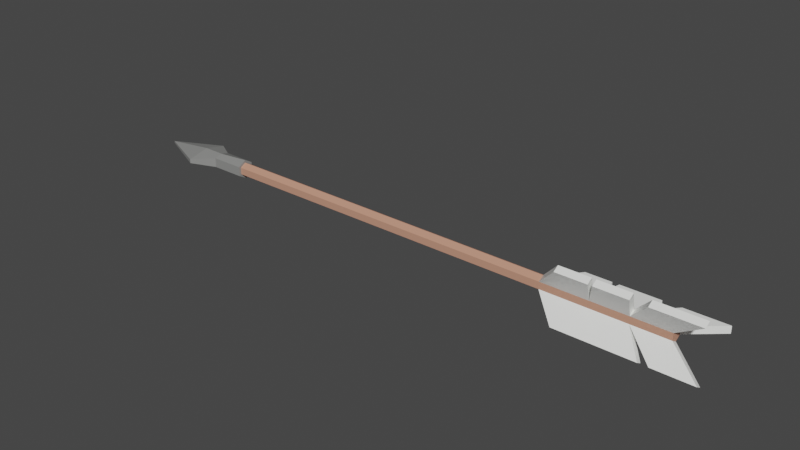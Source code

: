 # Source: arrow.blend  (saved by Blender 3.4.6; exported with 4.5.12 LTS)
import bpy
from mathutils import Matrix  # noqa: F401  (used for matrix-valued properties, if any)

bpy.ops.wm.read_factory_settings(use_empty=True)
scene = bpy.context.scene
scene.name = 'Scene'

# ---- materials (node trees are filled in below, after node groups)
mat_brown_3 = bpy.data.materials.new('Brown 3')
mat_brown_3.use_transparent_shadow = False
mat_brown_3.diffuse_color = (0.5972, 0.2961, 0.2016, 1.0)
mat_brown_3.roughness = 0.5
mat_grey_2 = bpy.data.materials.new('Grey 2')
mat_grey_2.use_transparent_shadow = False
mat_grey_2.diffuse_color = (0.9938, 1.0, 0.9683, 1.0)
mat_grey_1 = bpy.data.materials.new('Grey 1')
mat_grey_1.use_transparent_shadow = False
mat_grey_1.diffuse_color = (0.2675, 0.2691, 0.2609, 1.0)

# ---- material node trees
mat_brown_3.use_nodes = True; mat_brown_3.node_tree.nodes.clear()
_N = mat_brown_3.node_tree.nodes; _L = mat_brown_3.node_tree.links
n0 = _N.new('ShaderNodeBsdfPrincipled'); n0.name = 'Principled BSDF'; n0.location = (10, 300)
n0.distribution = 'GGX'
n0.subsurface_method = 'RANDOM_WALK_SKIN'
n0.inputs[0].default_value = (0.5972, 0.2961, 0.2016, 1.0)
n0.inputs[3].default_value = 1.45
n0.inputs[27].default_value = (0.0, 0.0, 0.0, 1.0)
n0.inputs[28].default_value = 1.0
n1 = _N.new('ShaderNodeOutputMaterial'); n1.name = 'Material Output'; n1.location = (300, 300)
n2 = _N.new('ShaderNodeNormalMap'); n2.name = 'Normal Map'; n2.location = (-300, -300)
n2.label = 'Normal/Map'
n2.inputs[0].default_value = 0.0
_L.new(n0.outputs[0], n1.inputs[0])
_L.new(n2.outputs[0], n0.inputs[5])
n1.is_active_output = True
mat_grey_2.use_nodes = True; mat_grey_2.node_tree.nodes.clear()
_N = mat_grey_2.node_tree.nodes; _L = mat_grey_2.node_tree.links
n0 = _N.new('ShaderNodeBsdfPrincipled'); n0.name = 'Principled BSDF'; n0.location = (10, 300)
n0.distribution = 'GGX'
n0.subsurface_method = 'RANDOM_WALK_SKIN'
n0.inputs[0].default_value = (0.9938, 1.0, 0.9683, 1.0)
n0.inputs[2].default_value = 0.4
n0.inputs[3].default_value = 1.45
n0.inputs[27].default_value = (0.0, 0.0, 0.0, 1.0)
n0.inputs[28].default_value = 1.0
n1 = _N.new('ShaderNodeOutputMaterial'); n1.name = 'Material Output'; n1.location = (300, 300)
n2 = _N.new('ShaderNodeNormalMap'); n2.name = 'Normal Map'; n2.location = (-300, -300)
n2.label = 'Normal/Map'
n2.inputs[0].default_value = 0.0
_L.new(n0.outputs[0], n1.inputs[0])
_L.new(n2.outputs[0], n0.inputs[5])
n1.is_active_output = True
mat_grey_1.use_nodes = True; mat_grey_1.node_tree.nodes.clear()
_N = mat_grey_1.node_tree.nodes; _L = mat_grey_1.node_tree.links
n0 = _N.new('ShaderNodeBsdfPrincipled'); n0.name = 'Principled BSDF'; n0.location = (10, 300)
n0.distribution = 'GGX'
n0.subsurface_method = 'RANDOM_WALK_SKIN'
n0.inputs[0].default_value = (0.2675, 0.2691, 0.2609, 1.0)
n0.inputs[2].default_value = 0.4
n0.inputs[3].default_value = 1.45
n0.inputs[27].default_value = (0.0, 0.0, 0.0, 1.0)
n0.inputs[28].default_value = 1.0
n1 = _N.new('ShaderNodeOutputMaterial'); n1.name = 'Material Output'; n1.location = (300, 300)
n2 = _N.new('ShaderNodeNormalMap'); n2.name = 'Normal Map'; n2.location = (-300, -300)
n2.label = 'Normal/Map'
n2.inputs[0].default_value = 0.0
_L.new(n0.outputs[0], n1.inputs[0])
_L.new(n2.outputs[0], n0.inputs[5])
n1.is_active_output = True

# ---- world
world_world = bpy.data.worlds.new('World'); scene.world = world_world
world_world.use_nodes = True; world_world.node_tree.nodes.clear()
_N = world_world.node_tree.nodes; _L = world_world.node_tree.links
n0 = _N.new('ShaderNodeOutputWorld'); n0.name = 'World Output'; n0.location = (300, 300)
n1 = _N.new('ShaderNodeBackground'); n1.name = 'Background'; n1.location = (10, 300)
n1.inputs[0].default_value = (0.05088, 0.05088, 0.05088, 1.0)
_L.new(n1.outputs[0], n0.inputs[0])
n0.is_active_output = True
world_world.color = (0.05088, 0.05088, 0.05088)
world_world.use_sun_shadow = False
world_world.sun_shadow_jitter_overblur = 0.0

# ---- meshes
me_cylinder_018 = bpy.data.meshes.new('Cylinder.018')
me_cylinder_018.from_pydata([(-0.3175, 0.02588, -0.002449), (-0.3175, 0.02588, 0.002449), (-0.3762, 3.081e-08, 0.001274), (-0.3175, -0.02588, 0.002449), (-0.3175, -0.02588, -0.002449), (0.2916, -2.181e-08, 1.173e-08), (-0.3762, 2.863e-08, -0.001274), (0.1533, -1.193e-08, -0.008039), (0.1533, -0.006962, -0.004019), (0.1533, -0.006962, 0.004019), (0.1533, -1.052e-08, 0.008039), (0.1533, 0.006962, 0.004019), (0.1533, 0.006962, -0.004019), (0.3253, -0.02161, -0.0294), (0.3253, -0.01465, -0.03342), (0.177, -0.01465, -0.03342), (0.3253, -0.01465, 0.03342), (0.3253, -0.02161, 0.0294), (0.3253, 0.03627, -0.004019), (0.3253, 0.03627, 0.004019), (0.177, -0.02161, -0.0294), (0.177, -0.02161, 0.0294), (0.177, -0.01465, 0.03342), (0.177, 0.03627, 0.004019), (0.177, 0.03627, -0.004019), (-0.2515, -0.006962, -0.004019), (-0.2515, -0.006962, 0.004019), (-0.2515, 2.004e-08, 0.008039), (-0.2515, 0.006962, 0.004019), (-0.2515, 0.006962, -0.004019), (-0.2515, 1.864e-08, -0.008039), (-0.2916, 2.153e-08, -0.007979), (-0.2916, -0.009645, -0.005569), (-0.2515, -0.009645, -0.005569), (-0.2916, -0.009645, 0.005569), (-0.2515, -0.009645, 0.005569), (-0.2916, 2.327e-08, 0.007979), (-0.2515, 2.024e-08, 0.01114), (-0.2916, 0.009645, 0.005569), (-0.2515, 0.009645, 0.005569), (-0.2916, 0.009645, -0.005569), (-0.2515, 0.009645, -0.005569), (-0.2515, 1.85e-08, -0.01114), (-0.3172, 2.367e-08, -0.008157), (-0.3172, 2.555e-08, 0.008157), (0.2491, -9.709e-09, -0.008039), (0.2491, -0.006962, -0.004019), (0.2491, -0.006962, 0.004019), (0.2491, 2.877e-09, 0.008039), (0.2491, 0.006962, 0.004019), (0.2491, 0.006962, -0.004019), (0.2792, -0.01465, -0.03342), (0.268, -0.01465, -0.03342), (0.268, -0.02161, -0.0294), (0.2792, -0.02161, -0.0294), (0.2722, -0.02161, 0.0294), (0.2542, -0.02161, 0.0294), (0.2722, -0.01465, 0.03342), (0.2542, -0.01465, 0.03342), (0.2778, 0.03627, 0.004019), (0.258, 0.03627, 0.004019), (0.258, 0.03627, -0.004019), (0.2778, 0.03627, -0.004019), (0.207, 0.006962, -0.004019), (0.207, -0.01465, -0.03342), (0.207, -0.02161, -0.0294), (0.2125, -0.02161, 0.0294), (0.217, -0.02161, 0.0294), (0.207, -2.047e-09, 0.008039), (0.2125, -0.01465, 0.03342), (0.217, -0.01465, 0.03342), (0.2137, 0.03627, 0.004019), (0.2064, 0.03627, 0.004019), (0.2063, 0.03627, -0.004019), (0.2137, 0.03627, -0.004019), (0.207, -7.286e-09, -0.008039), (0.207, -0.006962, -0.004019), (0.207, -0.006962, 0.004019), (0.207, 0.006962, 0.004019), (0.2916, -0.006962, -0.004019), (0.2916, -2.237e-08, -0.008039), (0.2916, -0.006962, 0.004019), (0.2916, -2.096e-08, 0.008039), (0.2916, 0.006962, 0.004019), (0.2916, 0.006962, -0.004019)], [], [(12, 11, 23, 24), (79, 46, 54, 13), (80, 79, 13, 14), (82, 48, 57, 16), (48, 82, 83, 49), (8, 76, 77, 9), (43, 4, 6), (29, 12, 7, 30), (28, 11, 12, 29), (27, 10, 11, 28), (26, 9, 10, 27), (25, 8, 9, 26), (30, 7, 8, 25), (75, 45, 52, 64), (78, 49, 60, 71), (81, 82, 16, 17), (12, 63, 75, 7), (8, 7, 15, 20), (63, 12, 24, 73), (46, 79, 81, 47), (84, 50, 62, 18), (68, 10, 22, 69), (10, 9, 21, 22), (83, 84, 18, 19), (30, 25, 33, 42), (27, 28, 39, 37), (26, 27, 37, 35), (32, 34, 3, 4), (29, 30, 42, 41), (3, 44, 2), (31, 42, 33, 32), (32, 33, 35, 34), (34, 35, 37, 36), (36, 37, 39, 38), (38, 39, 41, 40), (40, 41, 42, 31), (44, 1, 2), (28, 29, 41, 39), (38, 40, 0, 1), (25, 26, 35, 33), (0, 43, 6), (6, 4, 3, 2), (0, 6, 2, 1), (31, 32, 4, 43), (40, 31, 43, 0), (34, 36, 44, 3), (36, 38, 1, 44), (47, 81, 17, 55), (51, 14, 13, 54), (48, 68, 70, 58), (50, 84, 80, 45), (49, 83, 19, 59), (59, 19, 18, 62), (55, 17, 16, 57), (21, 66, 69, 22), (46, 76, 65, 53), (76, 46, 47, 77), (23, 72, 73, 24), (9, 77, 66, 21), (45, 46, 53, 52), (47, 48, 58, 56), (54, 46, 45, 51), (47, 55, 57, 48), (45, 80, 14, 51), (50, 61, 60, 49), (49, 59, 62, 50), (76, 8, 20, 65), (10, 68, 78, 11), (71, 60, 61, 74), (64, 52, 53, 65), (77, 47, 56, 67), (67, 56, 58, 70), (68, 48, 49, 78), (15, 64, 65, 20), (63, 50, 45, 75), (11, 78, 72, 23), (7, 75, 64, 15), (68, 69, 66, 77), (77, 67, 70, 68), (78, 63, 73, 72), (78, 71, 74, 63), (50, 63, 74, 61), (5, 79, 80), (5, 81, 79), (5, 82, 81), (5, 83, 82), (5, 84, 83), (5, 80, 84)])
me_cylinder_018.polygons.foreach_set('use_smooth', [True] * 88)
me_cylinder_018.polygons.foreach_set('material_index', [1, 1, 1, 1, 0, 0, 2, 0, 0, 0, 0, 0, 0, 1, 1, 1, 0, 1, 1, 0, 1, 1, 1, 1, 2, 2, 2, 2, 2, 2, 2, 2, 2, 2, 2, 2, 2, 2, 2, 2, 2, 2, 2, 2, 2, 2, 2, 1, 1, 1, 0, 1, 1, 1, 1, 1, 0, 1, 1, 1, 1, 1, 1, 1, 1, 1, 1, 0, 1, 1, 1, 1, 0, 1, 0, 1, 1, 1, 1, 1, 1, 1, 0, 0, 0, 0, 0, 0])
_k = set([(0, 1), (0, 6), (0, 40), (0, 43), (1, 2), (1, 38), (1, 44), (2, 3), (2, 6), (2, 44), (3, 4), (3, 34), (3, 44), (4, 6), (4, 32), (4, 43), (6, 43), (7, 8), (7, 15), (7, 30), (7, 75), (8, 20), (8, 25), (8, 76), (9, 10), (9, 21), (9, 26), (9, 77), (10, 22), (10, 27), (10, 68), (11, 12), (11, 23), (11, 28), (11, 78), (12, 24), (12, 29), (12, 63), (13, 14), (13, 54), (13, 79), (14, 51), (14, 80), (15, 20), (15, 64), (16, 17), (16, 57), (16, 82), (17, 55), (17, 81), (18, 19), (18, 62), (18, 84), (19, 59), (19, 83), (20, 65), (21, 22), (21, 66), (22, 69), (23, 24), (23, 72), (24, 73), (25, 26), (25, 30), (26, 27), (27, 28), (28, 29), (29, 30), (31, 32), (31, 40), (31, 42), (31, 43), (32, 33), (32, 34), (33, 35), (33, 42), (34, 35), (34, 36), (35, 37), (36, 37), (36, 38), (36, 44), (37, 39), (38, 39), (38, 40), (39, 41), (40, 41), (41, 42), (45, 46), (45, 51), (45, 52), (45, 75), (45, 80), (46, 53), (46, 54), (46, 76), (46, 79), (47, 48), (47, 55), (47, 56), (47, 77), (47, 81), (48, 57), (48, 58), (48, 68), (48, 82), (49, 50), (49, 59), (49, 60), (49, 78), (49, 83), (50, 61), (50, 62), (50, 63), (50, 84), (51, 54), (52, 53), (52, 64), (53, 65), (55, 57), (56, 58), (56, 67), (58, 70), (59, 62), (60, 61), (60, 71), (61, 74), (63, 73), (63, 74), (63, 78), (66, 69), (66, 77), (67, 70), (67, 77), (68, 69), (68, 70), (68, 77), (71, 74), (71, 78), (72, 73), (72, 78), (79, 80), (79, 81), (80, 84), (81, 82), (82, 83), (83, 84)])
me_cylinder_018.attributes.new('sharp_edge', 'BOOLEAN', 'EDGE').data.foreach_set('value', [ (min(e.vertices), max(e.vertices)) in _k for e in me_cylinder_018.edges])
_uv = me_cylinder_018.uv_layers.new(name='UVMap')
_uv.uv.foreach_set('vector', [0.2704, 0.4959, 0.2566, 0.4956, 0.2566, 0.4334, 0.2704, 0.4337, 0.04525, 0.05929, 0.04525, 0.1325, 0.001481, 0.08088, 0.001481, 0.001481, 0.375, 0.408, 0.387, 0.401, 0.4129, 0.4454, 0.4009, 0.4523, 0.4535, 0.05983, 0.4535, 0.1331, 0.4098, 0.09298, 0.4098, 0.001481, 0.2499, 0.8643, 0.2536, 0.9375, 0.2416, 0.938, 0.2379, 0.8648, 0.04525, 0.2977, 0.04525, 0.2052, 0.05911, 0.2052, 0.05911, 0.2977, 0.3001, 0.3165, 0.2566, 0.3266, 0.2757, 0.2174, 0.1192, 0.9973, 0.1543, 0.3001, 0.1663, 0.3006, 0.1312, 0.9978, 0.3462, 0.6996, 0.3462, 0.001481, 0.3601, 0.001481, 0.3601, 0.6996, 0.2065, 0.002203, 0.2416, 0.6994, 0.2296, 0.6999, 0.1945, 0.002688, 0.2185, 0.001481, 0.2536, 0.6987, 0.2416, 0.6994, 0.2065, 0.002203, 0.04525, 0.9958, 0.04525, 0.2977, 0.05911, 0.2977, 0.05911, 0.9958, 0.1312, 0.9978, 0.1663, 0.3006, 0.1782, 0.3013, 0.1432, 0.9985, 0.4068, 0.09399, 0.4068, 0.1667, 0.363, 0.1995, 0.363, 0.0943, 0.2343, 0.7923, 0.2379, 0.8648, 0.1882, 0.8826, 0.1844, 0.8064, 0.387, 0.3872, 0.375, 0.3803, 0.4009, 0.337, 0.4129, 0.344, 0.1543, 0.3001, 0.1589, 0.2078, 0.1709, 0.2082, 0.1663, 0.3006, 0.5051, 0.001481, 0.5174, 0.006419, 0.5174, 0.04727, 0.5051, 0.04233, 0.1589, 0.2078, 0.1543, 0.3001, 0.1058, 0.2568, 0.1084, 0.2063, 0.04525, 0.1325, 0.04525, 0.05929, 0.05911, 0.05929, 0.05911, 0.1325, 0.1662, 0.06202, 0.1626, 0.1352, 0.1146, 0.08323, 0.1187, 0.001481, 0.4535, 0.2122, 0.4535, 0.3047, 0.4098, 0.2636, 0.4098, 0.2025, 0.5051, 0.05813, 0.5172, 0.05351, 0.5172, 0.1014, 0.5051, 0.106, 0.2872, 0.492, 0.2733, 0.492, 0.2733, 0.4334, 0.2872, 0.4334, 0.4264, 0.1942, 0.4384, 0.1872, 0.443, 0.1899, 0.4264, 0.1995, 0.4264, 0.1665, 0.4144, 0.1734, 0.4098, 0.1707, 0.4264, 0.1611, 0.4384, 0.1734, 0.4264, 0.1665, 0.4264, 0.1611, 0.443, 0.1707, 0.4787, 0.2717, 0.4979, 0.2717, 0.4925, 0.3165, 0.484, 0.3165, 0.4144, 0.1872, 0.4264, 0.1942, 0.4264, 0.1995, 0.4098, 0.1899, 0.3433, 0.0893, 0.3001, 0.1006, 0.2757, 0.001481, 0.3106, 0.3593, 0.3271, 0.4266, 0.3109, 0.4304, 0.2944, 0.3632, 0.4787, 0.2717, 0.4787, 0.2025, 0.4979, 0.2025, 0.4979, 0.2717, 0.3267, 0.1393, 0.3433, 0.2065, 0.3271, 0.2107, 0.3106, 0.1434, 0.3106, 0.1434, 0.3271, 0.2107, 0.3109, 0.2145, 0.2944, 0.1473, 0.4565, 0.2717, 0.4565, 0.2025, 0.4757, 0.2025, 0.4757, 0.2717, 0.3267, 0.3553, 0.3433, 0.4225, 0.3271, 0.4266, 0.3106, 0.3593, 0.3001, 0.1006, 0.2566, 0.1106, 0.2757, 0.001481, 0.4144, 0.1734, 0.4144, 0.1872, 0.4098, 0.1899, 0.4098, 0.1707, 0.4565, 0.2717, 0.4757, 0.2717, 0.4703, 0.3165, 0.4619, 0.3165, 0.4384, 0.1872, 0.4384, 0.1734, 0.443, 0.1707, 0.443, 0.1899, 0.3433, 0.3053, 0.3001, 0.3165, 0.2757, 0.2174, 0.4861, 0.4174, 0.484, 0.3165, 0.4925, 0.3165, 0.4905, 0.4174, 0.4703, 0.3165, 0.4683, 0.4174, 0.4639, 0.4174, 0.4619, 0.3165, 0.3106, 0.3593, 0.2944, 0.3632, 0.2566, 0.3266, 0.3001, 0.3165, 0.3267, 0.3553, 0.3106, 0.3593, 0.3001, 0.3165, 0.3433, 0.3053, 0.3267, 0.1393, 0.3106, 0.1434, 0.3001, 0.1006, 0.3433, 0.0893, 0.3106, 0.1434, 0.2944, 0.1473, 0.2566, 0.1106, 0.3001, 0.1006, 0.05911, 0.1325, 0.05911, 0.05929, 0.1029, 0.001481, 0.1029, 0.09298, 0.4277, 0.3935, 0.4426, 0.4715, 0.4308, 0.4736, 0.4159, 0.3957, 0.5003, 0.1268, 0.5003, 0.1995, 0.4565, 0.182, 0.4565, 0.1178, 0.1626, 0.1352, 0.1662, 0.06202, 0.1782, 0.06251, 0.1746, 0.1357, 0.2379, 0.8648, 0.2416, 0.938, 0.1941, 0.9985, 0.1899, 0.9168, 0.4565, 0.08334, 0.4565, 0.001481, 0.4704, 0.001481, 0.4704, 0.08334, 0.4733, 0.09309, 0.4733, 0.0016, 0.4853, 0.001481, 0.4853, 0.09297, 0.3171, 0.4334, 0.3171, 0.4945, 0.3051, 0.4946, 0.3051, 0.4335, 0.04525, 0.1325, 0.04525, 0.2052, 0.001481, 0.2055, 0.001481, 0.1002, 0.04525, 0.2052, 0.04525, 0.1325, 0.05911, 0.1325, 0.05911, 0.2052, 0.4883, 0.106, 0.4883, 0.05546, 0.5022, 0.05547, 0.5022, 0.106, 0.05911, 0.2977, 0.05911, 0.2052, 0.1029, 0.196, 0.1029, 0.2571, 0.5022, 0.0525, 0.4883, 0.05246, 0.4883, 0.001481, 0.5022, 0.00152, 0.3961, 0.5058, 0.3823, 0.5058, 0.3823, 0.4553, 0.3961, 0.4553, 0.4159, 0.3957, 0.4308, 0.3392, 0.4426, 0.337, 0.4277, 0.3935, 0.5032, 0.1702, 0.5032, 0.1223, 0.5153, 0.1178, 0.5153, 0.1657, 0.363, 0.3341, 0.363, 0.2608, 0.4068, 0.2025, 0.4068, 0.2819, 0.3654, 0.5056, 0.3654, 0.4553, 0.3793, 0.4553, 0.3793, 0.5057, 0.4871, 0.4208, 0.4871, 0.4863, 0.4733, 0.4859, 0.4733, 0.4204, 0.04525, 0.2052, 0.04525, 0.2977, 0.001481, 0.2571, 0.001481, 0.2055, 0.2416, 0.6994, 0.2463, 0.7918, 0.2343, 0.7923, 0.2296, 0.6999, 0.4565, 0.4968, 0.4565, 0.4204, 0.4704, 0.4204, 0.4704, 0.4968, 0.5128, 0.2543, 0.5128, 0.3595, 0.5008, 0.3594, 0.5008, 0.2542, 0.05911, 0.2052, 0.05911, 0.1325, 0.1029, 0.1241, 0.1029, 0.1882, 0.2902, 0.4977, 0.2902, 0.4335, 0.3022, 0.4334, 0.3022, 0.4976, 0.2463, 0.7918, 0.2499, 0.8643, 0.2379, 0.8648, 0.2343, 0.7923, 0.5128, 0.2026, 0.5128, 0.2543, 0.5008, 0.2542, 0.5008, 0.2025, 0.1589, 0.2078, 0.1626, 0.1352, 0.1746, 0.1357, 0.1709, 0.2082, 0.2296, 0.6999, 0.2343, 0.7923, 0.1837, 0.7937, 0.1812, 0.7432, 0.4068, 0.001481, 0.4068, 0.09399, 0.363, 0.0943, 0.363, 0.04261, 0.3991, 0.5058, 0.3991, 0.4553, 0.4129, 0.4553, 0.4129, 0.5058, 0.5008, 0.4134, 0.5008, 0.3648, 0.5135, 0.3625, 0.5135, 0.4111, 0.504, 0.471, 0.4901, 0.471, 0.4901, 0.4204, 0.504, 0.4204, 0.3294, 0.4847, 0.3294, 0.4336, 0.3433, 0.4334, 0.3433, 0.4846, 0.1626, 0.1352, 0.1589, 0.2078, 0.109, 0.1936, 0.1129, 0.1174, 0.375, 0.3941, 0.387, 0.401, 0.375, 0.408, 0.375, 0.3941, 0.387, 0.3872, 0.387, 0.401, 0.375, 0.3941, 0.375, 0.3803, 0.387, 0.3872, 0.375, 0.3941, 0.363, 0.3872, 0.375, 0.3803, 0.375, 0.3941, 0.363, 0.401, 0.363, 0.3872, 0.375, 0.3941, 0.375, 0.408, 0.363, 0.401])
me_cylinder_018.materials.append(mat_brown_3)
me_cylinder_018.materials.append(mat_grey_2)
me_cylinder_018.materials.append(mat_grey_1)
me_cylinder_018.update()
me_cylinder_018.normals_split_custom_set([tuple(v) for v in zip(*[iter([-0.7777, 0.6287, 0.0, -0.7777, 0.6287, 0.0, -0.7777, 0.6287, 0.0, -0.7777, 0.6287, 0.0, -2.282e-07, -0.866, 0.5, -2.282e-07, -0.866, 0.5, -2.282e-07, -0.866, 0.5, -2.282e-07, -0.866, 0.5, 0.6564, 0.3772, 0.6533, 0.6564, 0.3772, 0.6533, 0.6564, 0.3772, 0.6533, 0.6564, 0.3772, 0.6533, 2.833e-07, 0.866, 0.5, 2.833e-07, 0.866, 0.5, 2.833e-07, 0.866, 0.5, 2.833e-07, 0.866, 0.5, 8.262e-08, 0.5, 0.866, 2.036e-07, 0.5, 0.866, 2.036e-07, 0.5, 0.866, 8.262e-08, 0.5, 0.866, 7.037e-09, -1.0, 6.749e-08, 1.521e-08, -1.0, 1.534e-07, 1.516e-08, -1.0, 1.534e-07, 7.037e-09, -1.0, 6.749e-08, -0.1131, -0.2129, -0.9705, -0.1131, -0.2129, -0.9705, -0.1131, -0.2129, -0.9705, 3.972e-08, 0.5, -0.866, -1.498e-08, 0.5, -0.866, -1.498e-08, 0.5, -0.866, 3.972e-08, 0.5, -0.866, 7.707e-08, 1.0, 0.0, 7.707e-08, 1.0, 0.0, 7.707e-08, 1.0, 0.0, 7.707e-08, 1.0, 0.0, 3.748e-08, 0.5, 0.866, -1.222e-08, 0.5, 0.866, -1.222e-08, 0.5, 0.866, 3.748e-08, 0.5, 0.866, -3.972e-08, -0.5, 0.866, -3.972e-08, -0.5, 0.866, -3.972e-08, -0.5, 0.866, -3.972e-08, -0.5, 0.866, -7.707e-08, -1.0, 0.0, 7.037e-09, -1.0, 6.749e-08, 7.037e-09, -1.0, 6.749e-08, -7.707e-08, -1.0, 0.0, -3.525e-08, -0.5, -0.866, -3.525e-08, -0.5, -0.866, -3.525e-08, -0.5, -0.866, -3.525e-08, -0.5, -0.866, -4.208e-08, 0.866, -0.5, -1.096e-07, 0.866, -0.5, -1.096e-07, 0.866, -0.5, -4.214e-08, 0.866, -0.5, -5.08e-09, 1.047e-07, 1.0, -5.08e-09, 1.047e-07, 1.0, -5.08e-09, 1.047e-07, 1.0, -5.08e-09, 1.047e-07, 1.0, 0.6564, 0.3772, -0.6533, 0.6564, 0.3772, -0.6533, 0.6564, 0.3772, -0.6533, 0.6564, 0.3772, -0.6533, -1.498e-08, 0.5, -0.866, -3.293e-08, 0.5, -0.866, -3.295e-08, 0.5, -0.866, -1.498e-08, 0.5, -0.866, -0.7777, -0.3143, -0.5444, -0.7777, -0.3143, -0.5444, -0.7777, -0.3143, -0.5444, -0.7777, -0.3143, -0.5444, 1.761e-08, -7.813e-08, -1.0, 1.761e-08, -7.813e-08, -1.0, 1.761e-08, -7.813e-08, -1.0, 1.761e-08, -7.813e-08, -1.0, -1.729e-07, -1.0, 8.59e-08, -2.85e-07, -1.0, 0.0, -2.85e-07, -1.0, 0.0, -1.729e-07, -1.0, 8.59e-08, 2.112e-08, -1.015e-07, -1.0, 2.112e-08, -1.015e-07, -1.0, 2.112e-08, -1.015e-07, -1.0, 2.112e-08, -1.015e-07, -1.0, -4.149e-08, 0.866, 0.5, -4.149e-08, 0.866, 0.5, -4.149e-08, 0.866, 0.5, -4.149e-08, 0.866, 0.5, -0.7777, -0.3143, 0.5444, -0.7777, -0.3143, 0.5444, -0.7777, -0.3143, 0.5444, -0.7777, -0.3143, 0.5444, 0.6564, -0.7544, 0.0, 0.6564, -0.7544, 0.0, 0.6564, -0.7544, 0.0, 0.6564, -0.7544, 0.0, 1.0, 0.0, 0.0, 1.0, 4.524e-06, 0.0, 1.0, 4.524e-06, 0.0, 1.0, 0.0, 0.0, 1.0, 0.0, 0.0, 1.0, -4.524e-06, 0.0, 1.0, -4.524e-06, 0.0, 1.0, 0.0, 0.0, 1.0, 4.524e-06, 0.0, 1.0, 0.0, 0.0, 1.0, 0.0, 0.0, 1.0, 4.524e-06, 0.0, 0.532, -0.8467, -2.379e-07, 0.532, -0.8467, -2.379e-07, 0.532, -0.8467, -2.379e-07, 0.532, -0.8467, -2.379e-07, 1.0, -4.524e-06, 0.0, 1.0, 0.0, 0.0, 1.0, 0.0, 0.0, 1.0, -4.524e-06, 0.0, -0.1131, -0.2129, 0.9705, -0.1131, -0.2129, 0.9705, -0.1131, -0.2129, 0.9705, -0.03634, -0.382, -0.9235, -0.03634, -0.382, -0.9235, -0.03634, -0.382, -0.9235, -0.03634, -0.382, -0.9235, -9.284e-08, -1.0, -6.512e-08, -9.284e-08, -1.0, -6.512e-08, -9.284e-08, -1.0, -6.512e-08, -9.284e-08, -1.0, -6.512e-08, -0.03634, -0.382, 0.9235, -0.03634, -0.382, 0.9235, -0.03634, -0.382, 0.9235, -0.03634, -0.382, 0.9235, -0.03634, 0.382, 0.9235, -0.03634, 0.382, 0.9235, -0.03634, 0.382, 0.9235, -0.03634, 0.382, 0.9235, 9.284e-08, 1.0, -1.302e-07, 9.284e-08, 1.0, -1.302e-07, 9.284e-08, 1.0, -1.302e-07, 9.284e-08, 1.0, -1.302e-07, -0.03634, 0.382, -0.9235, -0.03634, 0.382, -0.9235, -0.03634, 0.382, -0.9235, -0.03634, 0.382, -0.9235, -0.1131, 0.2129, 0.9705, -0.1131, 0.2129, 0.9705, -0.1131, 0.2129, 0.9705, 1.0, -4.524e-06, 0.0, 1.0, -4.524e-06, 0.0, 1.0, -4.524e-06, 0.0, 1.0, -4.524e-06, 0.0, 0.532, 0.8467, -1.189e-07, 0.532, 0.8467, -1.189e-07, 0.532, 0.8467, -1.189e-07, 0.532, 0.8467, -1.189e-07, 1.0, 4.524e-06, 0.0, 1.0, 4.524e-06, 0.0, 1.0, 4.524e-06, 0.0, 1.0, 4.524e-06, 0.0, -0.1131, 0.2129, -0.9705, -0.1131, 0.2129, -0.9705, -0.1131, 0.2129, -0.9705, -0.4029, -0.9152, 2.434e-07, -0.4029, -0.9152, 2.434e-07, -0.4029, -0.9152, 2.434e-07, -0.4029, -0.9152, 2.434e-07, -0.4029, 0.9152, -7.301e-07, -0.4029, 0.9152, -7.301e-07, -0.4029, 0.9152, -7.301e-07, -0.4029, 0.9152, -7.301e-07, 0.0146, -0.2228, -0.9747, 0.0146, -0.2228, -0.9747, 0.0146, -0.2228, -0.9747, 0.0146, -0.2228, -0.9747, 0.0146, 0.2228, -0.9747, 0.0146, 0.2228, -0.9747, 0.0146, 0.2228, -0.9747, 0.0146, 0.2228, -0.9747, 0.0146, -0.2228, 0.9747, 0.0146, -0.2228, 0.9747, 0.0146, -0.2228, 0.9747, 0.0146, -0.2228, 0.9747, 0.0146, 0.2228, 0.9747, 0.0146, 0.2228, 0.9747, 0.0146, 0.2228, 0.9747, 0.0146, 0.2228, 0.9747, -2.139e-07, -0.866, -0.5, -2.139e-07, -0.866, -0.5, -2.139e-07, -0.866, -0.5, -2.139e-07, -0.866, -0.5, -1.439e-07, -0.5, -0.866, -1.439e-07, -0.5, -0.866, -1.439e-07, -0.5, -0.866, -1.439e-07, -0.5, -0.866, -1.018e-07, 0.866, 0.5, -1.018e-07, 0.866, 0.5, -1.018e-07, 0.866, 0.5, -1.018e-07, 0.866, 0.5, 1.189e-07, 0.5, -0.866, 2.341e-07, 0.5, -0.866, 2.341e-07, 0.5, -0.866, 1.189e-07, 0.5, -0.866, -2.304e-08, 1.174e-07, 1.0, -2.304e-08, 1.174e-07, 1.0, -2.304e-08, 1.174e-07, 1.0, -2.304e-08, 1.174e-07, 1.0, 2.354e-07, 1.0, 0.0, 2.354e-07, 1.0, 0.0, 2.354e-07, 1.0, 0.0, 2.354e-07, 1.0, 0.0, -7.671e-08, -0.5, 0.866, -7.671e-08, -0.5, 0.866, -7.671e-08, -0.5, 0.866, -7.671e-08, -0.5, 0.866, -1.417e-08, -0.5, 0.866, -1.417e-08, -0.5, 0.866, -1.417e-08, -0.5, 0.866, -1.417e-08, -0.5, 0.866, 1.188e-07, -0.866, 0.5, 3.843e-08, -0.866, 0.5, 3.85e-08, -0.866, 0.5, 1.188e-07, -0.866, 0.5, 1.521e-08, -1.0, 1.534e-07, -1.729e-07, -1.0, 8.59e-08, -1.729e-07, -1.0, 8.59e-08, 1.516e-08, -1.0, 1.534e-07, 1.271e-07, 1.0, -4.94e-07, 1.271e-07, 1.0, -4.94e-07, 1.271e-07, 1.0, -4.94e-07, 1.271e-07, 1.0, -4.94e-07, 6.688e-08, -0.866, -0.5, 6.688e-08, -0.866, -0.5, 6.688e-08, -0.866, -0.5, 6.688e-08, -0.866, -0.5, 0.8405, 0.2709, 0.4692, 0.8405, 0.2709, 0.4692, 0.8405, 0.2709, 0.4692, 0.8405, 0.2709, 0.4692, 0.9853, 0.08538, -0.1479, 0.9853, 0.08538, -0.1479, 0.9853, 0.08538, -0.1479, 0.9853, 0.08538, -0.1479, -0.6974, -0.3583, -0.6206, -0.6974, -0.3583, -0.6206, -0.6974, -0.3583, -0.6206, -0.6974, -0.3583, -0.6206, -0.7854, -0.3095, 0.5361, -0.7854, -0.3095, 0.5361, -0.7854, -0.3095, 0.5361, -0.7854, -0.3095, 0.5361, 2.686e-07, 0.866, -0.5, 2.686e-07, 0.866, -0.5, 2.686e-07, 0.866, -0.5, 2.686e-07, 0.866, -0.5, 0.9571, -0.2897, -2.365e-07, 0.9571, -0.2897, -2.365e-07, 0.9571, -0.2897, -2.365e-07, 0.9571, -0.2897, -2.365e-07, -0.7146, 0.6995, 3.532e-07, -0.7146, 0.6995, 3.532e-07, -0.7146, 0.6995, 3.532e-07, -0.7146, 0.6995, 3.532e-07, 3.843e-08, -0.866, 0.5, -4.188e-08, -0.866, 0.5, -4.188e-08, -0.866, 0.5, 3.85e-08, -0.866, 0.5, -1.222e-08, 0.5, 0.866, -5.014e-08, 0.5, 0.866, -5.014e-08, 0.5, 0.866, -1.222e-08, 0.5, 0.866, -1.682e-07, 1.0, 0.0, -1.682e-07, 1.0, 0.0, -1.682e-07, 1.0, 0.0, -1.682e-07, 1.0, 0.0, 1.163e-07, -0.5, -0.866, 1.956e-08, -0.5, -0.866, 1.956e-08, -0.5, -0.866, 1.162e-07, -0.5, -0.866, -2.206e-08, -0.866, -0.5, -2.206e-08, -0.866, -0.5, -2.206e-08, -0.866, -0.5, -2.206e-08, -0.866, -0.5, 6.746e-09, -0.5, 0.866, 6.746e-09, -0.5, 0.866, 6.746e-09, -0.5, 0.866, 6.746e-09, -0.5, 0.866, -5.014e-08, 0.5, 0.866, 8.262e-08, 0.5, 0.866, 8.262e-08, 0.5, 0.866, -5.014e-08, 0.5, 0.866, 2.129e-07, -0.5, -0.866, 1.163e-07, -0.5, -0.866, 1.162e-07, -0.5, -0.866, 2.129e-07, -0.5, -0.866, -3.293e-08, 0.5, -0.866, 1.189e-07, 0.5, -0.866, 1.189e-07, 0.5, -0.866, -3.295e-08, 0.5, -0.866, -6.331e-09, 8.96e-08, 1.0, -6.331e-09, 8.96e-08, 1.0, -6.331e-09, 8.96e-08, 1.0, -6.331e-09, 8.96e-08, 1.0, 2.54e-08, 0.866, -0.5, -4.208e-08, 0.866, -0.5, -4.214e-08, 0.866, -0.5, 2.54e-08, 0.866, -0.5, 0.9829, 0.09185, -0.1595, 0.9829, 0.09185, -0.1595, 0.9829, 0.09185, -0.1595, 0.9829, 0.09185, -0.1595, -0.9464, -0.1616, 0.2796, -0.9464, -0.1616, 0.2796, -0.9464, -0.1616, 0.2796, -0.9464, -0.1616, 0.2796, 0.9998, 0.02186, -0.0008673, 0.9998, 0.02186, -0.0008673, 0.9998, 0.02186, -0.0008673, 0.9998, 0.02186, -0.0008673, -0.9747, 0.2235, -0.0001065, -0.9747, 0.2235, -0.0001065, -0.9747, 0.2235, -0.0001065, -0.9747, 0.2235, -0.0001065, -5.08e-09, -6.069e-08, -1.0, -5.08e-09, -6.069e-08, -1.0, -5.08e-09, -6.069e-08, -1.0, -5.08e-09, -6.069e-08, -1.0, 1.0, 6.934e-07, 2.171e-13, 1.0, 4.161e-06, 1.854e-06, 1.0, 0.0, 3.707e-06, 1.0, 6.934e-07, 2.171e-13, 1.0, 6.241e-06, -1.854e-06, 1.0, 4.161e-06, 1.854e-06, 1.0, 6.934e-07, 2.171e-13, 1.0, 2.08e-06, -3.707e-06, 1.0, 6.241e-06, -1.854e-06, 1.0, 6.934e-07, 2.171e-13, 1.0, -4.161e-06, -1.854e-06, 1.0, 2.08e-06, -3.707e-06, 1.0, 6.934e-07, 2.171e-13, 1.0, -4.161e-06, 1.854e-06, 1.0, -4.161e-06, -1.854e-06, 1.0, 6.934e-07, 2.171e-13, 1.0, 0.0, 3.707e-06, 1.0, -4.161e-06, 1.854e-06])] * 3)])

# ---- objects
ob_arrow = bpy.data.objects.new('Arrow', me_cylinder_018)

# ---- transforms, parenting, visibility, modifiers, constraints
ob_arrow.location = (0.0, 0.0, 0.0)
ob_arrow.color = (0.8, 0.8, 0.8, 1.0)

# ---- collection membership
scene.collection.objects.link(ob_arrow)

# ---- scene / render settings (as saved in the file)
scene.frame_start = 1; scene.frame_end = 250; scene.frame_set(1)
scene.render.engine = 'BLENDER_EEVEE_NEXT'
scene.cycles.sampling_pattern = 'TABULATED_SOBOL'
scene.cycles.use_light_tree = False
scene.view_settings.view_transform = 'Filmic'
bpy.context.view_layer.update()

# ---- added for rendering (the .blend has no active camera and no usable light): camera, sun
cam_auto = bpy.data.cameras.new('AutoCamera')
cam_auto.lens = 50.0
cam_auto.sensor_width = 36.0
cam_auto.clip_end = 1000.0
ob_auto_camera = bpy.data.objects.new('AutoCamera', cam_auto)
scene.collection.objects.link(ob_auto_camera)
ob_auto_camera.location = (0.629077, -0.780272, 0.523643)
ob_auto_camera.rotation_euler = (1.09748, -7.21219e-08, 0.694738)
scene.camera = ob_auto_camera
light_auto_sun = bpy.data.lights.new('AutoSun', 'SUN')
light_auto_sun.energy = 3.0
light_auto_sun.angle = 0.0523599
ob_auto_sun = bpy.data.objects.new('AutoSun', light_auto_sun)
scene.collection.objects.link(ob_auto_sun)
ob_auto_sun.rotation_euler = (0.872665, 0.174533, 0.523599)
bpy.context.view_layer.update()

